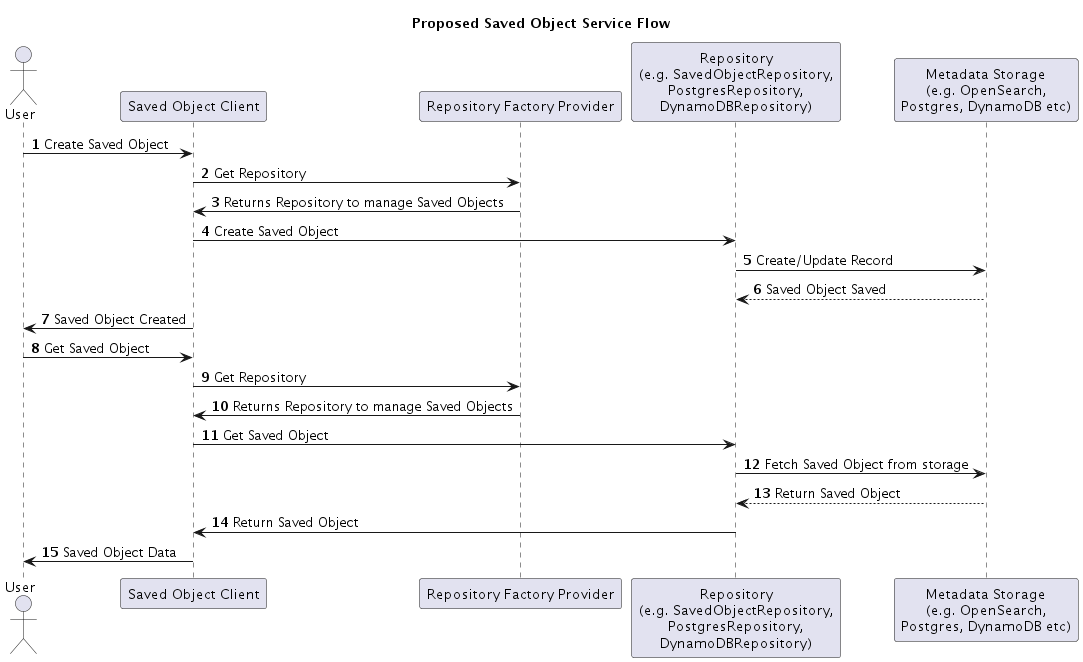

The diagram above was rendered by PlantUML. Its source (embedded in the PNG):
@startuml
title: Proposed Saved Object Service Flow
actor User
participant "Saved Object Client" as Client
participant "Repository Factory Provider" as Factory
participant "Repository\n(e.g. SavedObjectRepository,\nPostgresRepository,\nDynamoDBRepository)" as Repo
participant "Metadata Storage\n(e.g. OpenSearch,\nPostgres, DynamoDB etc)" as Meta

autonumber
User -> Client: Create Saved Object
Client -> Factory: Get Repository
Factory -> Client: Returns Repository to manage Saved Objects
Client -> Repo: Create Saved Object
Repo -> Meta: Create/Update Record
Meta --> Repo: Saved Object Saved
Client -> User: Saved Object Created
User -> Client: Get Saved Object
Client -> Factory: Get Repository
Factory -> Client: Returns Repository to manage Saved Objects
Client -> Repo: Get Saved Object
Repo -> Meta: Fetch Saved Object from storage
Meta --> Repo: Return Saved Object
Repo -> Client: Return Saved Object
Client -> User: Saved Object Data
@enduml